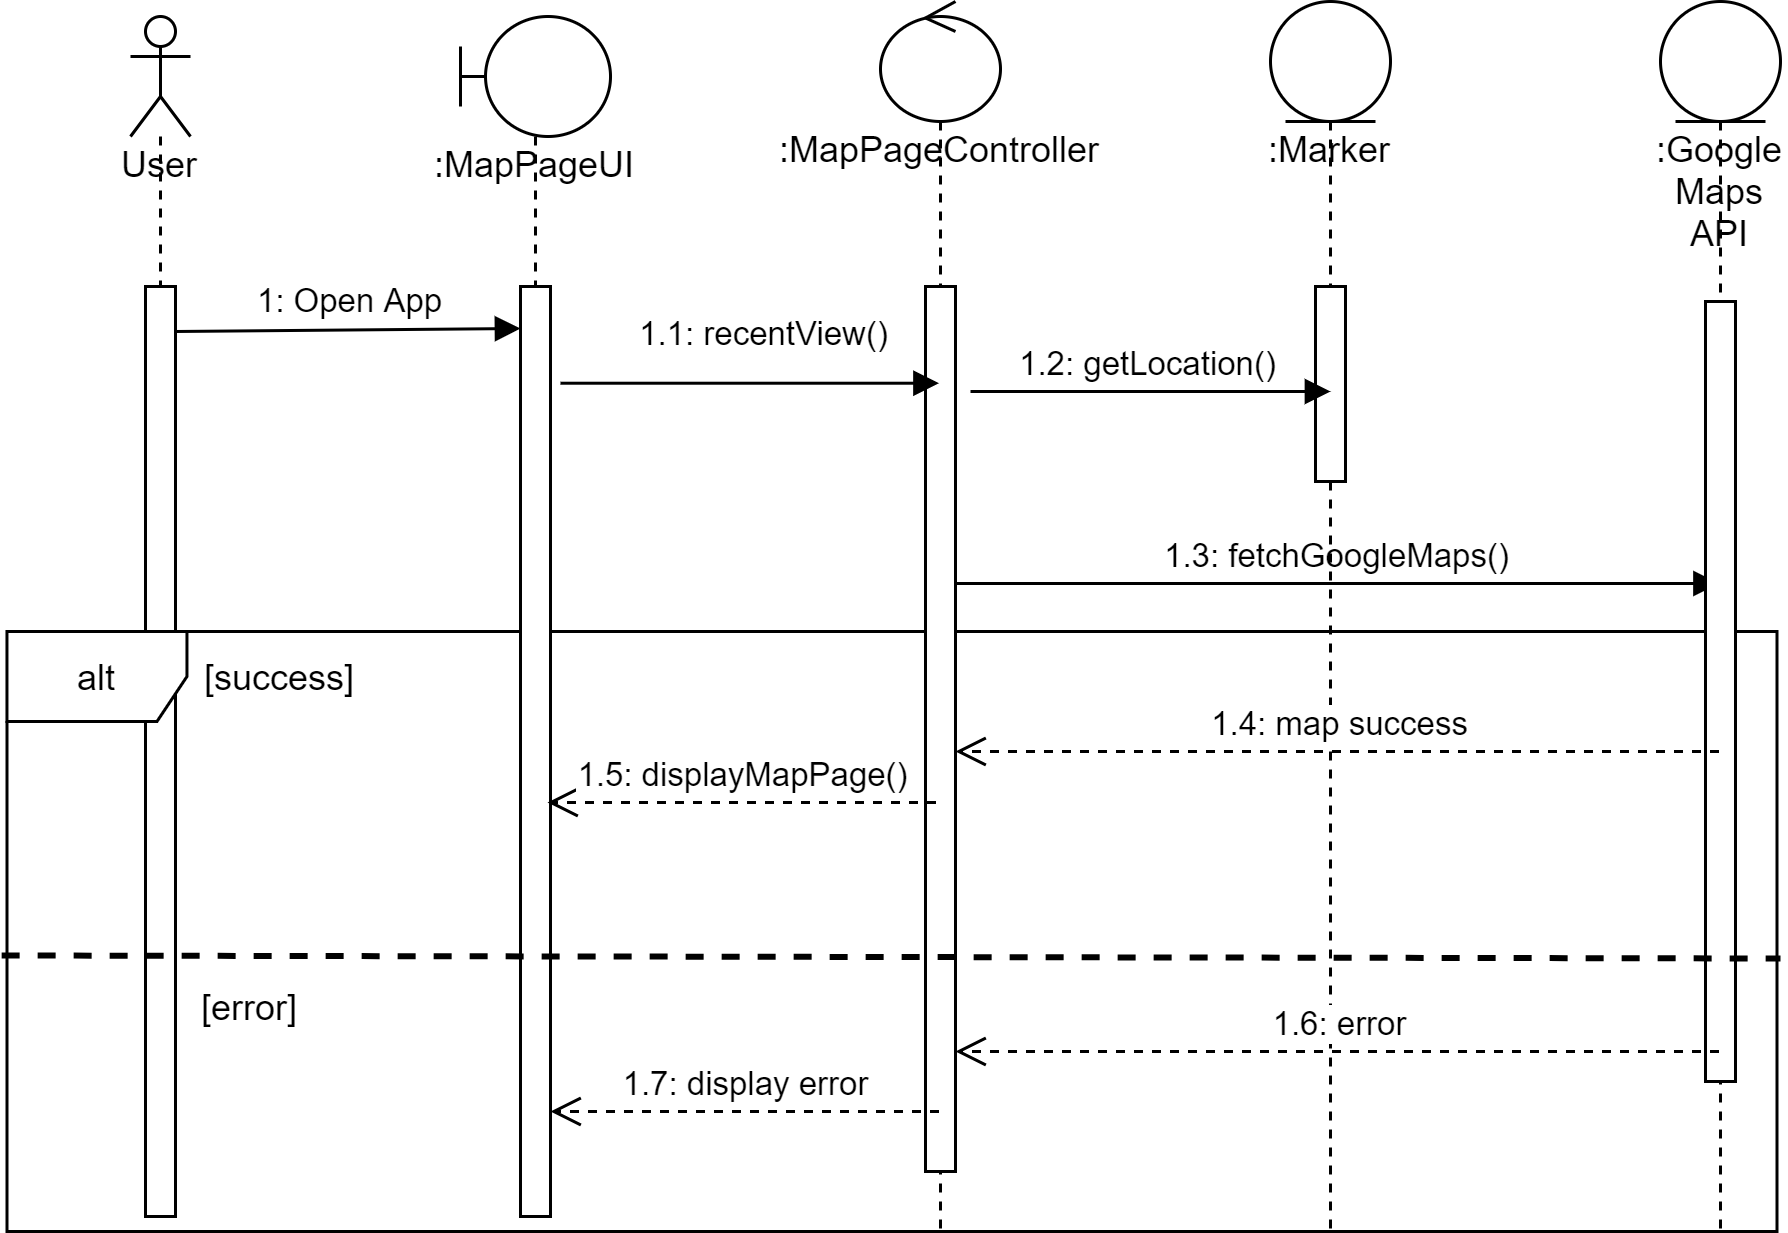

The diagram above was exported from draw.io. Its source (the exported page's mxGraphModel, read from the mxfile embedded in the PNG):
<mxGraphModel dx="1102" dy="525" grid="1" gridSize="10" guides="1" tooltips="1" connect="1" arrows="1" fold="1" page="1" pageScale="1" pageWidth="850" pageHeight="1100" math="0" shadow="0">
  <root>
    <mxCell id="0" />
    <mxCell id="1" parent="0" />
    <mxCell id="3Hh1evtEvWxGo064Ebgc-1" value="User" style="shape=umlLifeline;participant=umlActor;perimeter=lifelinePerimeter;whiteSpace=wrap;html=1;container=1;collapsible=0;recursiveResize=0;verticalAlign=top;spacingTop=36;outlineConnect=0;" parent="1" vertex="1">
      <mxGeometry x="120" y="95" width="20" height="400" as="geometry" />
    </mxCell>
    <mxCell id="3Hh1evtEvWxGo064Ebgc-6" value="" style="html=1;points=[];perimeter=orthogonalPerimeter;" parent="3Hh1evtEvWxGo064Ebgc-1" vertex="1">
      <mxGeometry x="5" y="90" width="10" height="310" as="geometry" />
    </mxCell>
    <mxCell id="kmHNleL1yV5QewRNzXmu-3" value="alt" style="shape=umlFrame;whiteSpace=wrap;html=1;fillColor=default;strokeColor=default;fontColor=default;" parent="1" vertex="1">
      <mxGeometry x="78.82" y="300" width="590" height="200" as="geometry" />
    </mxCell>
    <mxCell id="3Hh1evtEvWxGo064Ebgc-2" value=":MapPageUI" style="shape=umlLifeline;participant=umlBoundary;perimeter=lifelinePerimeter;whiteSpace=wrap;html=1;container=1;collapsible=0;recursiveResize=0;verticalAlign=top;spacingTop=36;outlineConnect=0;" parent="1" vertex="1">
      <mxGeometry x="230" y="95" width="50" height="400" as="geometry" />
    </mxCell>
    <mxCell id="3Hh1evtEvWxGo064Ebgc-22" value="" style="html=1;points=[];perimeter=orthogonalPerimeter;" parent="3Hh1evtEvWxGo064Ebgc-2" vertex="1">
      <mxGeometry x="20" y="90" width="10" height="310" as="geometry" />
    </mxCell>
    <mxCell id="vO4uYuARtxKEuMzkaGX8-3" value="1.3: fetchGoogleMaps()" style="html=1;verticalAlign=bottom;endArrow=block;" parent="3Hh1evtEvWxGo064Ebgc-2" target="3Hh1evtEvWxGo064Ebgc-7" edge="1">
      <mxGeometry width="80" relative="1" as="geometry">
        <mxPoint x="165" y="189" as="sourcePoint" />
        <mxPoint x="390" y="155" as="targetPoint" />
      </mxGeometry>
    </mxCell>
    <mxCell id="3Hh1evtEvWxGo064Ebgc-3" value=":MapPageController" style="shape=umlLifeline;participant=umlControl;perimeter=lifelinePerimeter;whiteSpace=wrap;html=1;container=1;collapsible=0;recursiveResize=0;verticalAlign=top;spacingTop=36;outlineConnect=0;size=40;" parent="1" vertex="1">
      <mxGeometry x="370" y="90" width="40" height="410" as="geometry" />
    </mxCell>
    <mxCell id="3Hh1evtEvWxGo064Ebgc-9" value="" style="html=1;points=[];perimeter=orthogonalPerimeter;" parent="3Hh1evtEvWxGo064Ebgc-3" vertex="1">
      <mxGeometry x="15" y="95" width="10" height="295" as="geometry" />
    </mxCell>
    <mxCell id="kmHNleL1yV5QewRNzXmu-12" value="1.7: display error" style="html=1;verticalAlign=bottom;endArrow=open;dashed=1;endSize=8;" parent="3Hh1evtEvWxGo064Ebgc-3" edge="1">
      <mxGeometry relative="1" as="geometry">
        <mxPoint x="19.5" y="370" as="sourcePoint" />
        <mxPoint x="-110" y="370" as="targetPoint" />
      </mxGeometry>
    </mxCell>
    <mxCell id="3Hh1evtEvWxGo064Ebgc-4" value=":Marker" style="shape=umlLifeline;participant=umlEntity;perimeter=lifelinePerimeter;whiteSpace=wrap;html=1;container=1;collapsible=0;recursiveResize=0;verticalAlign=top;spacingTop=36;outlineConnect=0;" parent="1" vertex="1">
      <mxGeometry x="500" y="90" width="40" height="410" as="geometry" />
    </mxCell>
    <mxCell id="3Hh1evtEvWxGo064Ebgc-11" value="" style="html=1;points=[];perimeter=orthogonalPerimeter;" parent="3Hh1evtEvWxGo064Ebgc-4" vertex="1">
      <mxGeometry x="15" y="95" width="10" height="65" as="geometry" />
    </mxCell>
    <mxCell id="3Hh1evtEvWxGo064Ebgc-7" value=":Google Maps API" style="shape=umlLifeline;participant=umlEntity;perimeter=lifelinePerimeter;whiteSpace=wrap;html=1;container=1;collapsible=0;recursiveResize=0;verticalAlign=top;spacingTop=36;outlineConnect=0;" parent="1" vertex="1">
      <mxGeometry x="630" y="90" width="40" height="410" as="geometry" />
    </mxCell>
    <mxCell id="3Hh1evtEvWxGo064Ebgc-10" value="" style="html=1;points=[];perimeter=orthogonalPerimeter;" parent="3Hh1evtEvWxGo064Ebgc-7" vertex="1">
      <mxGeometry x="15" y="100" width="10" height="260" as="geometry" />
    </mxCell>
    <mxCell id="vO4uYuARtxKEuMzkaGX8-8" value="1.5: displayMapPage()" style="html=1;verticalAlign=bottom;endArrow=open;dashed=1;endSize=8;" parent="1" edge="1">
      <mxGeometry relative="1" as="geometry">
        <mxPoint x="388.5" y="357" as="sourcePoint" />
        <mxPoint x="259" y="357" as="targetPoint" />
      </mxGeometry>
    </mxCell>
    <mxCell id="vO4uYuARtxKEuMzkaGX8-14" value="1.1: recentView()" style="html=1;verticalAlign=bottom;endArrow=block;exitX=1.333;exitY=0.104;exitDx=0;exitDy=0;exitPerimeter=0;" parent="1" source="3Hh1evtEvWxGo064Ebgc-22" target="3Hh1evtEvWxGo064Ebgc-3" edge="1">
      <mxGeometry x="0.0852" y="7" width="80" relative="1" as="geometry">
        <mxPoint x="400" y="198" as="sourcePoint" />
        <mxPoint x="510" y="198" as="targetPoint" />
        <mxPoint as="offset" />
      </mxGeometry>
    </mxCell>
    <mxCell id="vO4uYuARtxKEuMzkaGX8-2" value="1: Open App" style="html=1;verticalAlign=bottom;endArrow=block;" parent="1" edge="1">
      <mxGeometry width="80" relative="1" as="geometry">
        <mxPoint x="135" y="200" as="sourcePoint" />
        <mxPoint x="250" y="199" as="targetPoint" />
      </mxGeometry>
    </mxCell>
    <mxCell id="nic-_xgaNrZa18gLPbRP-1" value="1.2: getLocation()" style="html=1;verticalAlign=bottom;endArrow=block;" parent="1" edge="1">
      <mxGeometry x="-0.0244" width="80" relative="1" as="geometry">
        <mxPoint x="400" y="220" as="sourcePoint" />
        <mxPoint x="520" y="220" as="targetPoint" />
        <mxPoint as="offset" />
      </mxGeometry>
    </mxCell>
    <mxCell id="pMPHGGCRMhkGv_PCBQrV-2" value="" style="endArrow=none;dashed=1;html=1;strokeWidth=2;rounded=0;entryX=1.002;entryY=0.545;entryDx=0;entryDy=0;entryPerimeter=0;exitX=-0.003;exitY=0.54;exitDx=0;exitDy=0;exitPerimeter=0;" parent="1" source="kmHNleL1yV5QewRNzXmu-3" target="kmHNleL1yV5QewRNzXmu-3" edge="1">
      <mxGeometry width="50" height="50" relative="1" as="geometry">
        <mxPoint x="338.82" y="500" as="sourcePoint" />
        <mxPoint x="388.82" y="450" as="targetPoint" />
      </mxGeometry>
    </mxCell>
    <mxCell id="kmHNleL1yV5QewRNzXmu-9" value="1.4: map success" style="html=1;verticalAlign=bottom;endArrow=open;dashed=1;endSize=8;" parent="1" target="3Hh1evtEvWxGo064Ebgc-9" edge="1">
      <mxGeometry relative="1" as="geometry">
        <mxPoint x="649.5" y="340" as="sourcePoint" />
        <mxPoint x="520" y="340" as="targetPoint" />
      </mxGeometry>
    </mxCell>
    <mxCell id="kmHNleL1yV5QewRNzXmu-11" value="1.6: error&lt;span style=&quot;color: rgba(0 , 0 , 0 , 0) ; font-family: monospace ; font-size: 0px ; background-color: rgb(248 , 249 , 250)&quot;&gt;%3CmxGraphModel%3E%3Croot%3E%3CmxCell%20id%3D%220%22%2F%3E%3CmxCell%20id%3D%221%22%20parent%3D%220%22%2F%3E%3CmxCell%20id%3D%222%22%20value%3D%221.4%3A%20display%20map%22%20style%3D%22html%3D1%3BverticalAlign%3Dbottom%3BendArrow%3Dopen%3Bdashed%3D1%3BendSize%3D8%3B%22%20edge%3D%221%22%20parent%3D%221%22%3E%3CmxGeometry%20relative%3D%221%22%20as%3D%22geometry%22%3E%3CmxPoint%20x%3D%22388.5%22%20y%3D%22357%22%20as%3D%22sourcePoint%22%2F%3E%3CmxPoint%20x%3D%22259%22%20y%3D%22357%22%20as%3D%22targetPoint%22%2F%3E%3C%2FmxGeometry%3E%3C%2FmxCell%3E%3C%2Froot%3E%3C%2FmxGraphModel%3E&lt;/span&gt;" style="html=1;verticalAlign=bottom;endArrow=open;dashed=1;endSize=8;" parent="1" target="3Hh1evtEvWxGo064Ebgc-9" edge="1">
      <mxGeometry relative="1" as="geometry">
        <mxPoint x="649.5" y="440" as="sourcePoint" />
        <mxPoint x="520" y="440" as="targetPoint" />
      </mxGeometry>
    </mxCell>
    <mxCell id="kmHNleL1yV5QewRNzXmu-4" value="[success]" style="text;html=1;strokeColor=none;fillColor=none;align=center;verticalAlign=middle;whiteSpace=wrap;rounded=0;fontColor=default;" parent="1" vertex="1">
      <mxGeometry x="140" y="300" width="60" height="30" as="geometry" />
    </mxCell>
    <mxCell id="kmHNleL1yV5QewRNzXmu-5" value="[error]" style="text;html=1;strokeColor=none;fillColor=none;align=center;verticalAlign=middle;whiteSpace=wrap;rounded=0;fontColor=default;" parent="1" vertex="1">
      <mxGeometry x="130" y="410" width="60" height="30" as="geometry" />
    </mxCell>
  </root>
</mxGraphModel>